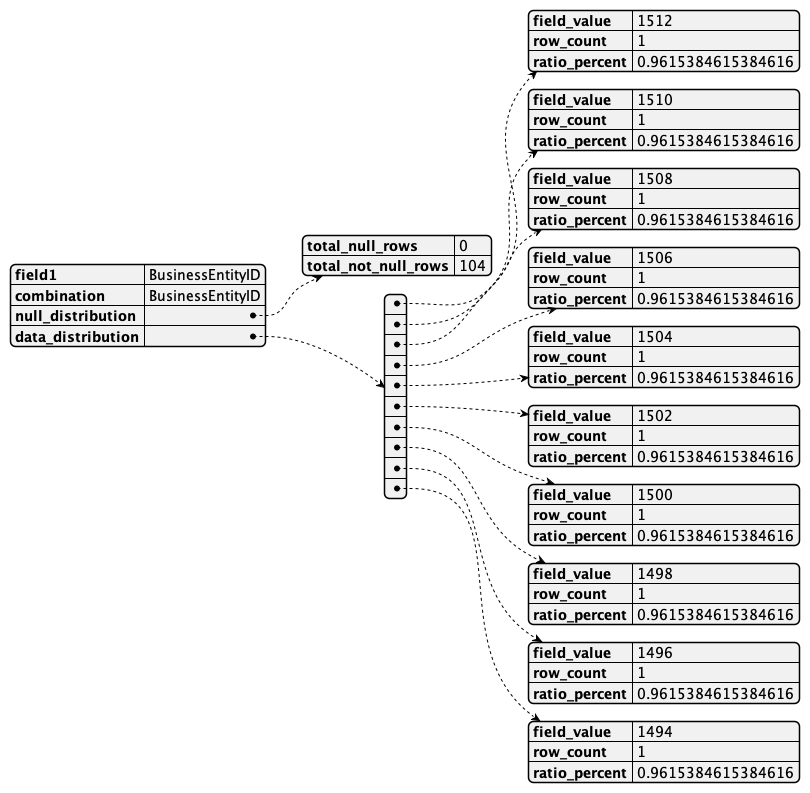

The diagram above was rendered by PlantUML. Its source (embedded in the PNG):
@startjson
{
    "field1": "BusinessEntityID",
    "combination": "BusinessEntityID",
    "null_distribution": {
        "total_null_rows": 0,
        "total_not_null_rows": 104
    },
    "data_distribution": [
        {
            "field_value": "1512",
            "row_count": 1,
            "ratio_percent": 0.9615384615384616
        },
        {
            "field_value": "1510",
            "row_count": 1,
            "ratio_percent": 0.9615384615384616
        },
        {
            "field_value": "1508",
            "row_count": 1,
            "ratio_percent": 0.9615384615384616
        },
        {
            "field_value": "1506",
            "row_count": 1,
            "ratio_percent": 0.9615384615384616
        },
        {
            "field_value": "1504",
            "row_count": 1,
            "ratio_percent": 0.9615384615384616
        },
        {
            "field_value": "1502",
            "row_count": 1,
            "ratio_percent": 0.9615384615384616
        },
        {
            "field_value": "1500",
            "row_count": 1,
            "ratio_percent": 0.9615384615384616
        },
        {
            "field_value": "1498",
            "row_count": 1,
            "ratio_percent": 0.9615384615384616
        },
        {
            "field_value": "1496",
            "row_count": 1,
            "ratio_percent": 0.9615384615384616
        },
        {
            "field_value": "1494",
            "row_count": 1,
            "ratio_percent": 0.9615384615384616
        }
    ]
}
@endjson